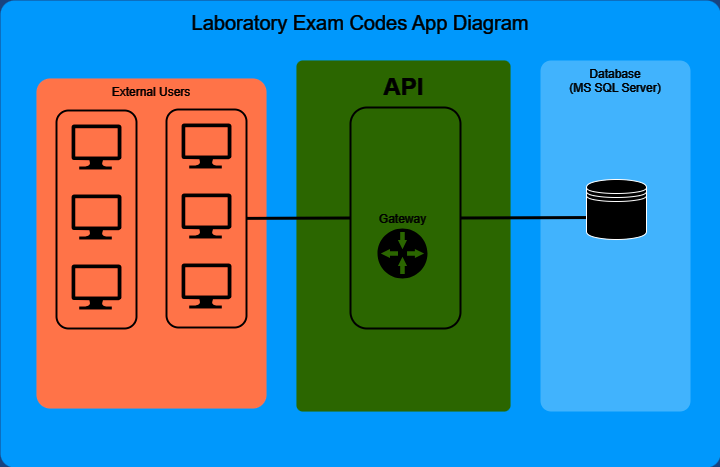

The diagram above was exported from draw.io. Its source (the exported page's mxGraphModel, read from the mxfile embedded in the PNG):
<mxGraphModel dx="1372" dy="798" grid="1" gridSize="10" guides="1" tooltips="1" connect="1" arrows="1" fold="1" page="1" pageScale="1.5" pageWidth="1169" pageHeight="826" background="#184380" math="0" shadow="0">
  <root>
    <mxCell id="0" style=";html=1;" />
    <mxCell id="1" style=";html=1;" parent="0" />
    <mxCell id="23046e2b9bb16c14-116" value="Laboratory Exam Codes App Diagram" style="whiteSpace=wrap;html=1;rounded=1;shadow=0;strokeColor=none;strokeWidth=2;fillColor=#009BFF;fontSize=20;fontColor=#FFFFFF;align=center;arcSize=3;verticalAlign=top;spacingTop=4;" parent="1" vertex="1">
      <mxGeometry x="430" y="300" width="720" height="467" as="geometry" />
    </mxCell>
    <mxCell id="23046e2b9bb16c14-64" value="Database&lt;br&gt;(MS SQL Server)" style="rounded=1;whiteSpace=wrap;html=1;shadow=0;strokeWidth=2;fillColor=#0072BC;fontSize=12;fontColor=#FFFFFF;align=center;strokeColor=none;arcSize=7;verticalAlign=top;" parent="1" vertex="1">
      <mxGeometry x="970" y="360" width="150" height="351" as="geometry" />
    </mxCell>
    <mxCell id="23046e2b9bb16c14-27" value="" style="rounded=1;whiteSpace=wrap;html=1;shadow=0;strokeWidth=2;fillColor=#8BC63E;fontSize=12;fontColor=#000000;align=center;strokeColor=none;arcSize=3;" parent="1" vertex="1">
      <mxGeometry x="726" y="360" width="214" height="351" as="geometry" />
    </mxCell>
    <mxCell id="23046e2b9bb16c14-28" value="External Users" style="rounded=1;whiteSpace=wrap;html=1;shadow=0;strokeWidth=2;fillColor=#F04D22;fontSize=12;fontColor=#FFFFFF;align=center;strokeColor=none;arcSize=6;verticalAlign=top;" parent="1" vertex="1">
      <mxGeometry x="466" y="378" width="230" height="330" as="geometry" />
    </mxCell>
    <mxCell id="23046e2b9bb16c14-49" value="" style="rounded=1;whiteSpace=wrap;html=1;shadow=0;strokeWidth=2;fillColor=none;fontSize=12;fontColor=#000000;align=center;strokeColor=#FFFFFF;" parent="1" vertex="1">
      <mxGeometry x="486" y="410" width="80" height="218" as="geometry" />
    </mxCell>
    <mxCell id="23046e2b9bb16c14-1" value="" style="rounded=1;whiteSpace=wrap;html=1;shadow=0;strokeWidth=2;fillColor=none;fontSize=12;fontColor=#000000;align=center;strokeColor=#FFFFFF;" parent="1" vertex="1">
      <mxGeometry x="780" y="407" width="110" height="221" as="geometry" />
    </mxCell>
    <mxCell id="24964f25f45c63f1-1" value="" style="verticalLabelPosition=bottom;html=1;verticalAlign=top;strokeColor=none;fillColor=#FFFFFF;shape=mxgraph.azure.computer;rounded=0;shadow=0;fontSize=12;fontColor=#000000;align=center;" parent="1" vertex="1">
      <mxGeometry x="501" y="424" width="50" height="45" as="geometry" />
    </mxCell>
    <mxCell id="24964f25f45c63f1-2" value="" style="verticalLabelPosition=bottom;html=1;verticalAlign=top;strokeColor=none;fillColor=#FFFFFF;shape=mxgraph.azure.computer;rounded=0;shadow=0;fontSize=12;fontColor=#000000;align=center;" parent="1" vertex="1">
      <mxGeometry x="501" y="494" width="50" height="45" as="geometry" />
    </mxCell>
    <mxCell id="24964f25f45c63f1-3" value="" style="verticalLabelPosition=bottom;html=1;verticalAlign=top;strokeColor=none;fillColor=#FFFFFF;shape=mxgraph.azure.computer;rounded=0;shadow=0;fontSize=12;fontColor=#000000;align=center;" parent="1" vertex="1">
      <mxGeometry x="501" y="564" width="50" height="45" as="geometry" />
    </mxCell>
    <mxCell id="23046e2b9bb16c14-73" style="html=1;startArrow=none;startFill=0;startSize=10;endArrow=none;endFill=0;endSize=10;strokeWidth=3;fontSize=11;fontColor=#FFFFFF;strokeColor=#FFFFFF;rounded=0;exitX=1;exitY=0.5;exitDx=0;exitDy=0;entryX=0.317;entryY=0.633;entryDx=0;entryDy=0;entryPerimeter=0;" parent="1" source="23046e2b9bb16c14-1" target="3eZC7IcL8Og7Ma25DRXR-1" edge="1">
      <mxGeometry relative="1" as="geometry">
        <mxPoint x="970" y="520" as="targetPoint" />
      </mxGeometry>
    </mxCell>
    <mxCell id="24964f25f45c63f1-5" value="Gateway" style="shadow=0;dashed=0;html=1;strokeColor=none;shape=mxgraph.mscae.enterprise.gateway;fillColor=#FFFFFF;rounded=0;fontSize=12;fontColor=#FFFFFF;align=center;labelPosition=center;verticalLabelPosition=top;verticalAlign=bottom;" parent="1" vertex="1">
      <mxGeometry x="807" y="528" width="50" height="50" as="geometry" />
    </mxCell>
    <mxCell id="23046e2b9bb16c14-50" value="" style="rounded=1;whiteSpace=wrap;html=1;shadow=0;strokeWidth=2;fillColor=none;fontSize=12;fontColor=#000000;align=center;strokeColor=#FFFFFF;" parent="1" vertex="1">
      <mxGeometry x="596" y="409" width="80" height="218" as="geometry" />
    </mxCell>
    <mxCell id="23046e2b9bb16c14-51" value="" style="verticalLabelPosition=bottom;html=1;verticalAlign=top;strokeColor=none;fillColor=#FFFFFF;shape=mxgraph.azure.computer;rounded=0;shadow=0;fontSize=12;fontColor=#000000;align=center;" parent="1" vertex="1">
      <mxGeometry x="611" y="423" width="50" height="45" as="geometry" />
    </mxCell>
    <mxCell id="23046e2b9bb16c14-52" value="" style="verticalLabelPosition=bottom;html=1;verticalAlign=top;strokeColor=none;fillColor=#FFFFFF;shape=mxgraph.azure.computer;rounded=0;shadow=0;fontSize=12;fontColor=#000000;align=center;" parent="1" vertex="1">
      <mxGeometry x="611" y="493" width="50" height="45" as="geometry" />
    </mxCell>
    <mxCell id="23046e2b9bb16c14-53" value="" style="verticalLabelPosition=bottom;html=1;verticalAlign=top;strokeColor=none;fillColor=#FFFFFF;shape=mxgraph.azure.computer;rounded=0;shadow=0;fontSize=12;fontColor=#000000;align=center;" parent="1" vertex="1">
      <mxGeometry x="611" y="563" width="50" height="45" as="geometry" />
    </mxCell>
    <mxCell id="3eZC7IcL8Og7Ma25DRXR-1" value="" style="shape=datastore;whiteSpace=wrap;html=1;" vertex="1" parent="1">
      <mxGeometry x="1016" y="479" width="60" height="60" as="geometry" />
    </mxCell>
    <mxCell id="3eZC7IcL8Og7Ma25DRXR-3" value="API" style="text;html=1;fontSize=24;fontStyle=1;verticalAlign=middle;align=center;fontColor=#FFFFFF;" vertex="1" parent="1">
      <mxGeometry x="783" y="367" width="100" height="40" as="geometry" />
    </mxCell>
    <mxCell id="3eZC7IcL8Og7Ma25DRXR-7" style="html=1;startArrow=none;startFill=0;startSize=10;endArrow=none;endFill=0;endSize=10;strokeWidth=3;fontSize=11;fontColor=#FFFFFF;strokeColor=#FFFFFF;rounded=0;entryX=0;entryY=0.5;entryDx=0;entryDy=0;" edge="1" parent="1" source="23046e2b9bb16c14-50" target="23046e2b9bb16c14-1">
      <mxGeometry relative="1" as="geometry">
        <mxPoint x="867" y="558" as="sourcePoint" />
        <mxPoint x="1044" y="526" as="targetPoint" />
      </mxGeometry>
    </mxCell>
  </root>
</mxGraphModel>